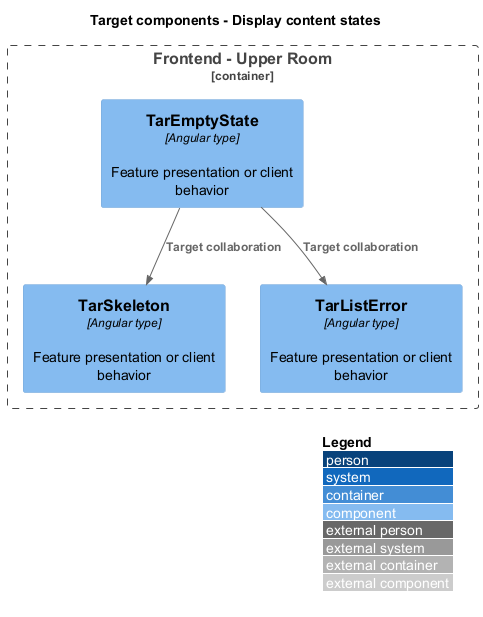

The diagram above was rendered by PlantUML. Its source (embedded in the PNG):
@startuml
!include <C4/C4_Component>
LAYOUT_WITH_LEGEND()
title Target components - Display content states
Container_Boundary(browser, "Frontend - Upper Room") {
Component(f0, "TarEmptyState", "Angular type", "Feature presentation or client behavior")
Component(f1, "TarSkeleton", "Angular type", "Feature presentation or client behavior")
Component(f2, "TarListError", "Angular type", "Feature presentation or client behavior")
}
Rel(f0, f1, "Target collaboration")
Rel(f0, f2, "Target collaboration")

@enduml